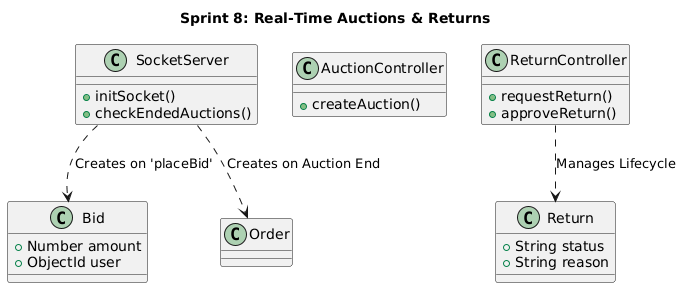

The diagram above was rendered by PlantUML. Its source (embedded in the PNG):
@startuml
title Sprint 8: Real-Time Auctions & Returns

class SocketServer {
  +initSocket()
  +checkEndedAuctions()
}

class AuctionController {
  +createAuction()
}

class ReturnController {
  +requestReturn()
  +approveReturn()
}

class Bid {
  +Number amount
  +ObjectId user
}

class Return {
  +String status
  +String reason
}

SocketServer ..> Bid : Creates on 'placeBid'
SocketServer ..> Order : Creates on Auction End
ReturnController ..> Return : Manages Lifecycle
@enduml